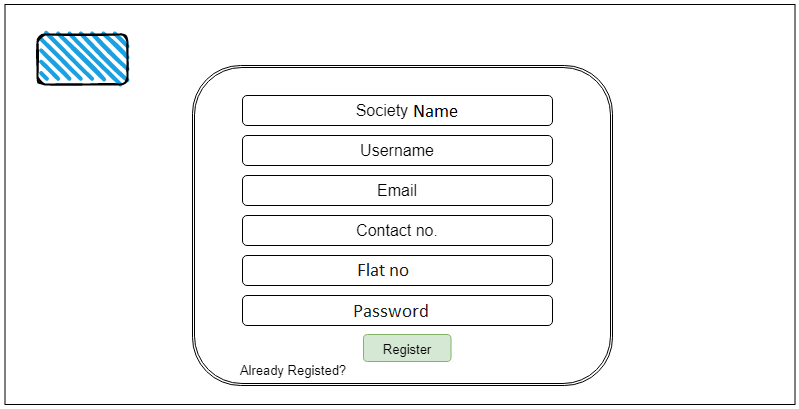

The diagram above was exported from draw.io. Its source (the exported page's mxGraphModel, read from the mxfile embedded in the PNG):
<mxGraphModel dx="868" dy="1493" grid="1" gridSize="10" guides="1" tooltips="1" connect="1" arrows="1" fold="1" page="1" pageScale="1" pageWidth="850" pageHeight="1100" math="0" shadow="0">
  <root>
    <mxCell id="0" />
    <mxCell id="1" parent="0" />
    <mxCell id="0lkm3Xs4M3dc0OugaF2G-220" value="" style="rounded=0;whiteSpace=wrap;html=1;fontSize=16;" vertex="1" parent="1">
      <mxGeometry x="52.5" y="-520" width="790" height="400" as="geometry" />
    </mxCell>
    <mxCell id="0lkm3Xs4M3dc0OugaF2G-221" value="" style="rounded=1;whiteSpace=wrap;html=1;strokeWidth=2;fillWeight=4;hachureGap=8;hachureAngle=45;fillColor=#1ba1e2;sketch=1;fontSize=16;" vertex="1" parent="1">
      <mxGeometry x="85" y="-490" width="90" height="50" as="geometry" />
    </mxCell>
    <mxCell id="0lkm3Xs4M3dc0OugaF2G-222" value="" style="shape=ext;double=1;rounded=1;whiteSpace=wrap;html=1;fontSize=16;" vertex="1" parent="1">
      <mxGeometry x="240" y="-459" width="420" height="320" as="geometry" />
    </mxCell>
    <mxCell id="0lkm3Xs4M3dc0OugaF2G-223" value="Society Life" style="rounded=1;whiteSpace=wrap;html=1;fontSize=16;" vertex="1" parent="1">
      <mxGeometry x="290" y="-429" width="310" height="30" as="geometry" />
    </mxCell>
    <mxCell id="0lkm3Xs4M3dc0OugaF2G-224" value="Username" style="rounded=1;whiteSpace=wrap;html=1;fontSize=16;" vertex="1" parent="1">
      <mxGeometry x="290" y="-389" width="310" height="30" as="geometry" />
    </mxCell>
    <mxCell id="0lkm3Xs4M3dc0OugaF2G-225" value="&lt;font style=&quot;font-size: 13px&quot;&gt;Register&lt;/font&gt;" style="rounded=1;whiteSpace=wrap;html=1;fontSize=16;fillColor=#d5e8d4;strokeColor=#82b366;" vertex="1" parent="1">
      <mxGeometry x="411" y="-190" width="87.5" height="27" as="geometry" />
    </mxCell>
    <mxCell id="0lkm3Xs4M3dc0OugaF2G-227" value="Email" style="rounded=1;whiteSpace=wrap;html=1;fontSize=16;" vertex="1" parent="1">
      <mxGeometry x="290" y="-349" width="310" height="30" as="geometry" />
    </mxCell>
    <mxCell id="0lkm3Xs4M3dc0OugaF2G-228" value="Contact no." style="rounded=1;whiteSpace=wrap;html=1;fontSize=16;" vertex="1" parent="1">
      <mxGeometry x="290" y="-309" width="310" height="30" as="geometry" />
    </mxCell>
    <mxCell id="0lkm3Xs4M3dc0OugaF2G-229" value="Contact no." style="rounded=1;whiteSpace=wrap;html=1;fontSize=16;" vertex="1" parent="1">
      <mxGeometry x="290" y="-269" width="310" height="30" as="geometry" />
    </mxCell>
    <mxCell id="0lkm3Xs4M3dc0OugaF2G-230" value="Contact no." style="rounded=1;whiteSpace=wrap;html=1;fontSize=16;" vertex="1" parent="1">
      <mxGeometry x="290" y="-229" width="310" height="30" as="geometry" />
    </mxCell>
    <mxCell id="0lkm3Xs4M3dc0OugaF2G-233" value="Already Registed?" style="text;html=1;strokeColor=none;fillColor=none;align=center;verticalAlign=middle;whiteSpace=wrap;rounded=0;fontSize=13;" vertex="1" parent="1">
      <mxGeometry x="278.75" y="-169" width="123.75" height="30" as="geometry" />
    </mxCell>
  </root>
</mxGraphModel>